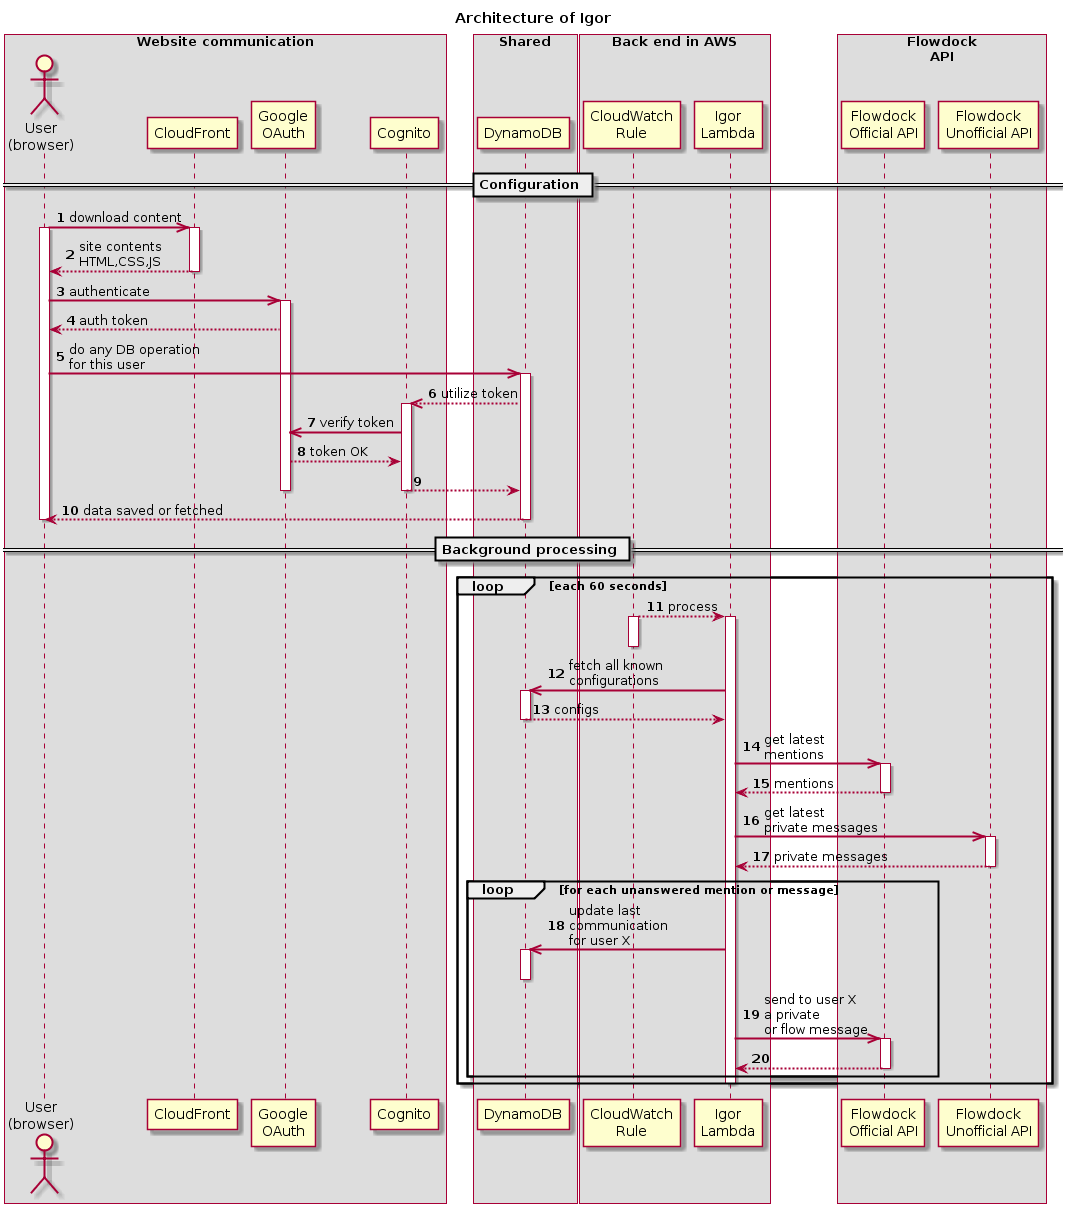

The diagram above was rendered by PlantUML. Its source (embedded in the PNG):
@startuml

title Architecture of Igor

autonumber
skinparam sequenceArrowThickness 2

box "Website communication"
actor "User\n(browser)" as user
participant "CloudFront" as front
participant "Google\nOAuth" as google
participant "Cognito" as cognito
endbox

box "Shared"
participant DynamoDB as db
endbox

box "Back end in AWS"
participant "CloudWatch\nRule" as cron
participant "Igor\nLambda" as lambda
endbox

box "Flowdock\nAPI"
participant "Flowdock\nOfficial API" as flowdock
participant "Flowdock\nUnofficial API" as flowdock_xhr
endbox

== Configuration ==

user ->> front: download content
activate user

activate front
front --> user: site contents\nHTML,CSS,JS
deactivate front

user ->> google: authenticate
activate google
google --> user: auth token

user ->> db: do any DB operation\nfor this user
activate db
db -->> cognito: utilize token
activate cognito
cognito ->> google: verify token
google --> cognito: token OK
cognito --> db: 
deactivate google
deactivate cognito

db --> user: data saved or fetched
deactivate db

deactivate user

== Background processing ==

loop each 60 seconds

    cron --> lambda: process
    activate cron
    deactivate cron

    activate lambda
    lambda ->> db: fetch all known\nconfigurations
    activate db
    db --> lambda: configs
    deactivate db

    lambda ->> flowdock: get latest \nmentions 
    activate flowdock
    flowdock --> lambda: mentions
    deactivate flowdock

    lambda ->> flowdock_xhr: get latest \nprivate messages 
    activate flowdock_xhr
    flowdock_xhr --> lambda: private messages
    deactivate flowdock_xhr

    loop for each <b>unanswered</b> mention or message
        lambda ->> db: update last\ncommunication\nfor user X
        activate db
        deactivate db
        lambda ->> flowdock: send to user X\na private\nor flow message
        activate flowdock
        flowdock --> lambda 
        deactivate flowdock
    end

    deactivate lambda

end

@enduml